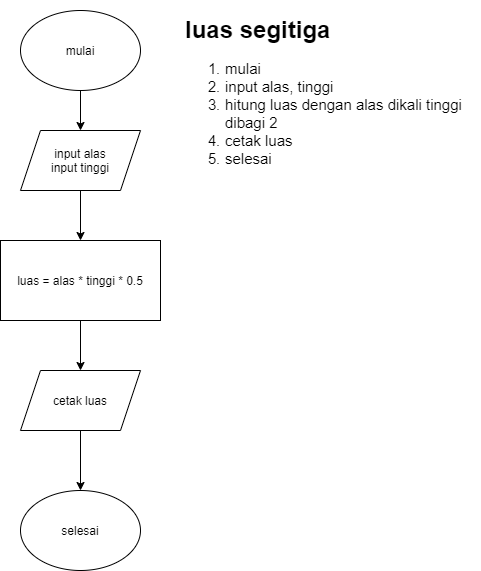

The diagram above was exported from draw.io. Its source (the exported page's mxGraphModel, read from the mxfile embedded in the PNG):
<mxGraphModel dx="1102" dy="624" grid="1" gridSize="10" guides="1" tooltips="1" connect="1" arrows="1" fold="1" page="1" pageScale="1" pageWidth="850" pageHeight="1100" background="#ffffff" math="0" shadow="0">
  <root>
    <mxCell id="0" />
    <mxCell id="1" parent="0" />
    <mxCell id="wUkq0e8KBIbUIt55iDTM-7" value="" style="edgeStyle=orthogonalEdgeStyle;rounded=0;orthogonalLoop=1;jettySize=auto;html=1;" edge="1" parent="1" source="wUkq0e8KBIbUIt55iDTM-1" target="wUkq0e8KBIbUIt55iDTM-2">
      <mxGeometry relative="1" as="geometry" />
    </mxCell>
    <mxCell id="wUkq0e8KBIbUIt55iDTM-1" value="mulai" style="ellipse;whiteSpace=wrap;html=1;" vertex="1" parent="1">
      <mxGeometry x="90" y="30" width="120" height="80" as="geometry" />
    </mxCell>
    <mxCell id="wUkq0e8KBIbUIt55iDTM-8" value="" style="edgeStyle=orthogonalEdgeStyle;rounded=0;orthogonalLoop=1;jettySize=auto;html=1;" edge="1" parent="1" source="wUkq0e8KBIbUIt55iDTM-2" target="wUkq0e8KBIbUIt55iDTM-4">
      <mxGeometry relative="1" as="geometry" />
    </mxCell>
    <mxCell id="wUkq0e8KBIbUIt55iDTM-2" value="input alas&lt;br&gt;input tinggi" style="shape=parallelogram;perimeter=parallelogramPerimeter;whiteSpace=wrap;html=1;fixedSize=1;" vertex="1" parent="1">
      <mxGeometry x="90" y="150" width="120" height="60" as="geometry" />
    </mxCell>
    <mxCell id="wUkq0e8KBIbUIt55iDTM-9" value="" style="edgeStyle=orthogonalEdgeStyle;rounded=0;orthogonalLoop=1;jettySize=auto;html=1;" edge="1" parent="1" source="wUkq0e8KBIbUIt55iDTM-4" target="wUkq0e8KBIbUIt55iDTM-5">
      <mxGeometry relative="1" as="geometry" />
    </mxCell>
    <mxCell id="wUkq0e8KBIbUIt55iDTM-4" value="luas = alas * tinggi * 0.5" style="rounded=0;whiteSpace=wrap;html=1;" vertex="1" parent="1">
      <mxGeometry x="70" y="260" width="160" height="80" as="geometry" />
    </mxCell>
    <mxCell id="wUkq0e8KBIbUIt55iDTM-10" value="" style="edgeStyle=orthogonalEdgeStyle;rounded=0;orthogonalLoop=1;jettySize=auto;html=1;" edge="1" parent="1" source="wUkq0e8KBIbUIt55iDTM-5" target="wUkq0e8KBIbUIt55iDTM-6">
      <mxGeometry relative="1" as="geometry" />
    </mxCell>
    <mxCell id="wUkq0e8KBIbUIt55iDTM-5" value="cetak luas" style="shape=parallelogram;perimeter=parallelogramPerimeter;whiteSpace=wrap;html=1;fixedSize=1;" vertex="1" parent="1">
      <mxGeometry x="90" y="390" width="120" height="60" as="geometry" />
    </mxCell>
    <mxCell id="wUkq0e8KBIbUIt55iDTM-6" value="selesai" style="ellipse;whiteSpace=wrap;html=1;" vertex="1" parent="1">
      <mxGeometry x="90" y="510" width="120" height="80" as="geometry" />
    </mxCell>
    <mxCell id="wUkq0e8KBIbUIt55iDTM-11" value="&lt;h1&gt;luas segitiga&lt;/h1&gt;&lt;p&gt;&lt;/p&gt;&lt;ol style=&quot;font-size: 15px&quot;&gt;&lt;li&gt;mulai&lt;/li&gt;&lt;li&gt;input alas, tinggi&lt;/li&gt;&lt;li&gt;hitung luas dengan alas dikali tinggi dibagi 2&lt;/li&gt;&lt;li&gt;cetak luas&lt;/li&gt;&lt;li&gt;selesai&lt;/li&gt;&lt;/ol&gt;&lt;p&gt;&lt;/p&gt;" style="text;html=1;strokeColor=none;fillColor=none;spacing=5;spacingTop=-20;whiteSpace=wrap;overflow=hidden;rounded=0;" vertex="1" parent="1">
      <mxGeometry x="250" y="30" width="300" height="320" as="geometry" />
    </mxCell>
  </root>
</mxGraphModel>